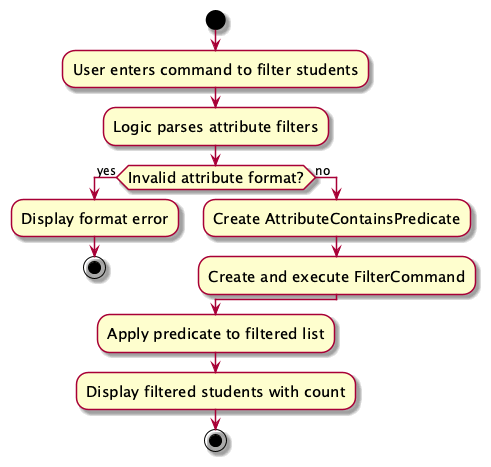

The diagram above was rendered by PlantUML. Its source (embedded in the PNG):
@startuml
skin rose
skinparam ActivityFontSize 15
skinparam ArrowFontSize 12
start
:User enters command to filter students;
:Logic parses attribute filters;
if (Invalid attribute format?) then (yes)
  :Display format error;
  stop
else (no)
  :Create AttributeContainsPredicate;
  :Create and execute FilterCommand;
endif
:Apply predicate to filtered list;
:Display filtered students with count;
stop
@enduml